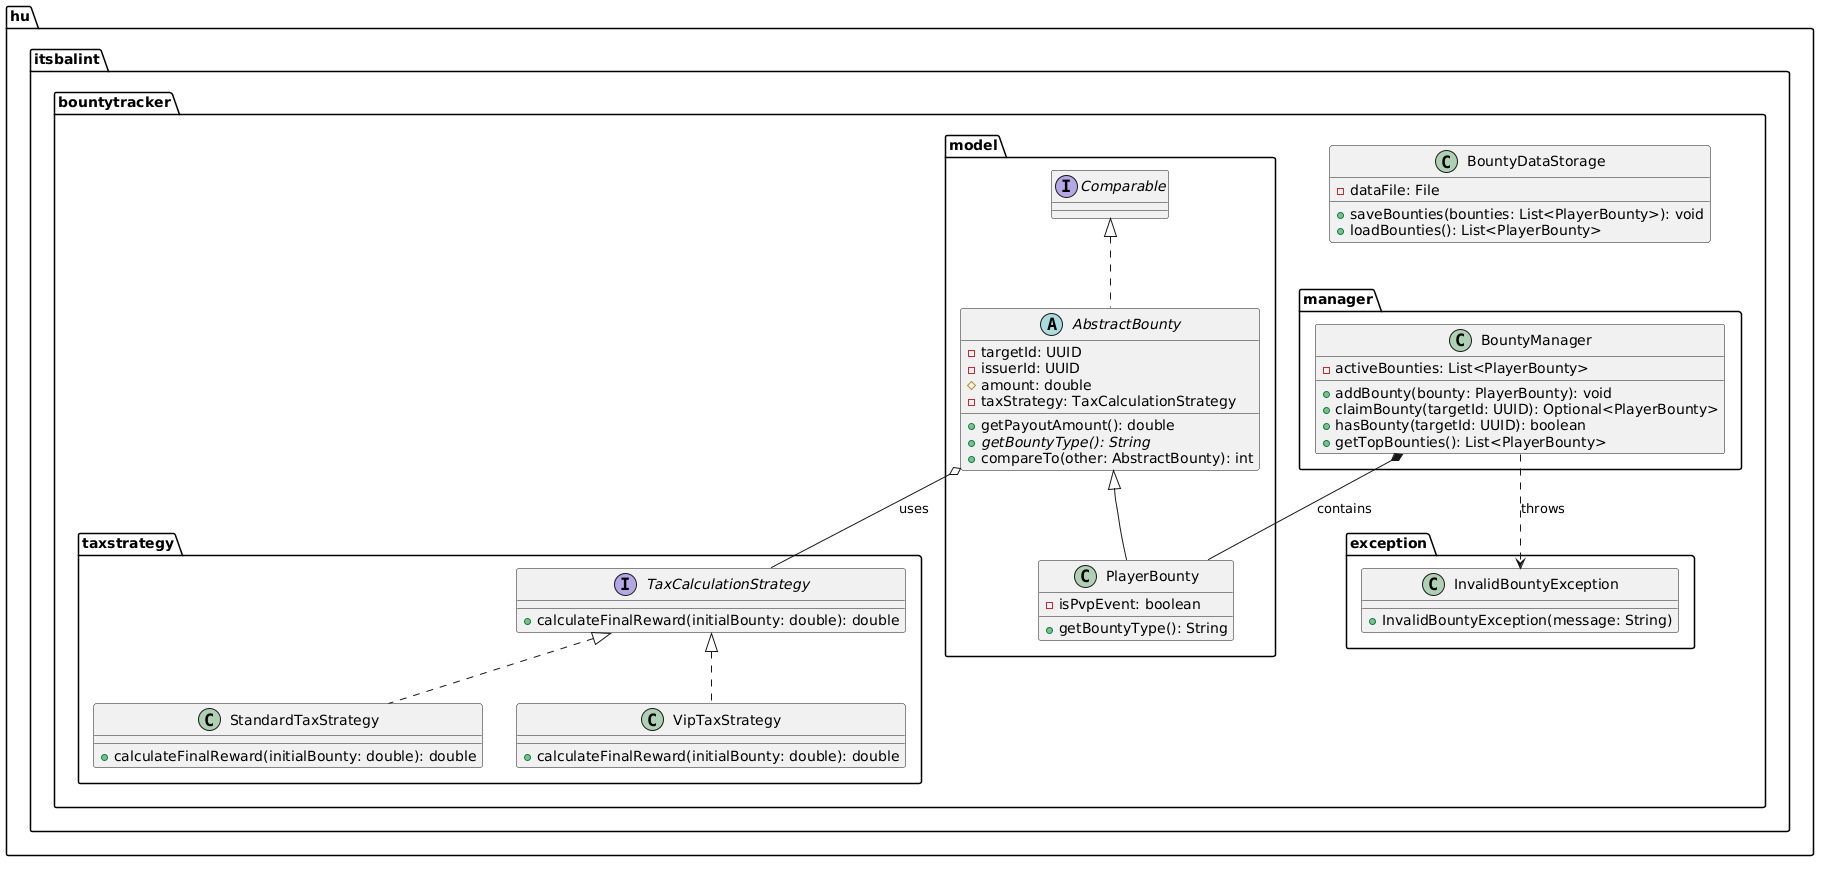

The diagram above was rendered by PlantUML. Its source (embedded in the PNG):
@startuml
package "hu.itsbalint.bountytracker.taxstrategy" {
    interface TaxCalculationStrategy {
        + calculateFinalReward(initialBounty: double): double
    }
    class StandardTaxStrategy implements TaxCalculationStrategy {
        + calculateFinalReward(initialBounty: double): double
    }
    class VipTaxStrategy implements TaxCalculationStrategy {
        + calculateFinalReward(initialBounty: double): double
    }
}

package "hu.itsbalint.bountytracker.model" {
    abstract class AbstractBounty implements Comparable {
        - targetId: UUID
        - issuerId: UUID
        # amount: double
        - taxStrategy: TaxCalculationStrategy
        + getPayoutAmount(): double
        + {abstract} getBountyType(): String
        + compareTo(other: AbstractBounty): int
    }
    class PlayerBounty extends AbstractBounty {
        - isPvpEvent: boolean
        + getBountyType(): String
    }
}

package "hu.itsbalint.bountytracker.manager" {
    class BountyManager {
        - activeBounties: List<PlayerBounty>
        + addBounty(bounty: PlayerBounty): void
        + claimBounty(targetId: UUID): Optional<PlayerBounty>
        + hasBounty(targetId: UUID): boolean
        + getTopBounties(): List<PlayerBounty>
    }
}

package "hu.itsbalint.bountytracker.exception" {
    class InvalidBountyException {
        + InvalidBountyException(message: String)
    }
}

package "hu.itsbalint.bountytracker" {
    class BountyDataStorage {
        - dataFile: File
        + saveBounties(bounties: List<PlayerBounty>): void
        + loadBounties(): List<PlayerBounty>
    }
}

AbstractBounty o-- TaxCalculationStrategy : "uses"
BountyManager *-- PlayerBounty : "contains"
BountyManager ..> InvalidBountyException : "throws"
@enduml